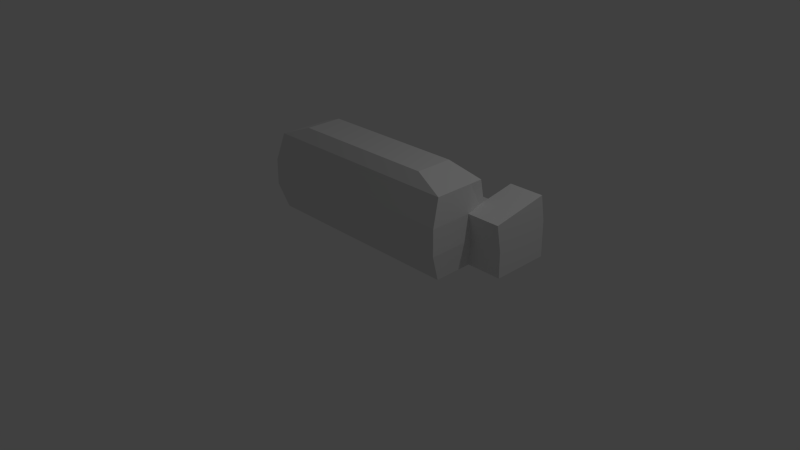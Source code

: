 # Source: futuresofa.blend  (saved by Blender 2.69.0; exported with 4.5.12 LTS)
import bpy
from mathutils import Matrix  # noqa: F401  (used for matrix-valued properties, if any)

bpy.ops.wm.read_factory_settings(use_empty=True)
scene = bpy.context.scene
scene.name = 'Scene'

# ---- collections
col_collection_1 = bpy.data.collections.new('Collection 1'); scene.collection.children.link(col_collection_1)

# ---- materials (node trees are filled in below, after node groups)
mat_material = bpy.data.materials.new('Material')
mat_material.alpha_threshold = 0.0
mat_material.use_transparent_shadow = False
mat_material.roughness = 0.5
mat_material.line_color = (0.0, 0.0, 0.0, 1.0)

# ---- material node trees

# ---- world
world_world = bpy.data.worlds.new('World'); scene.world = world_world
world_world.color = (0.05088, 0.05088, 0.05088)
world_world.use_sun_shadow = False
world_world.sun_shadow_jitter_overblur = 0.0
world_world.cycles.sampling_method = 'MANUAL'
world_world.cycles.sample_map_resolution = 256

# ---- cameras
cam_camera = bpy.data.cameras.new('Camera')
cam_camera.clip_end = 100.0
cam_camera.lens = 35.0
cam_camera.sensor_width = 32.0
cam_camera.sensor_height = 18.0
cam_camera.ortho_scale = 7.314
cam_camera.dof.focus_distance = 0.0
cam_camera.dof.aperture_fstop = 128.0

# ---- lights
light_lamp = bpy.data.lights.new('Lamp', 'POINT')
light_lamp.transmission_factor = 0.0
light_lamp.cutoff_distance = 30.0
light_lamp.energy = 100.0
light_lamp.shadow_buffer_clip_start = 1.001
light_lamp.shadow_soft_size = 0.1
light_lamp.shadow_maximum_resolution = 0.006
light_lamp.use_absolute_resolution = True
light_lamp.cycles.use_multiple_importance_sampling = False

# ---- meshes
me_cube = bpy.data.meshes.new('Cube')
me_cube.from_pydata([(1.435, 0.9933, -0.7251), (1.435, -0.2932, -0.7251), (-1.369, -0.2932, -0.7251), (-1.369, 0.9933, -0.7251), (1.023, 0.3001, 0.4645), (1.023, -0.192, 0.4645), (-0.964, -0.192, 0.4645), (-0.964, 0.3001, 0.4645), (1.435, 0.05402, -0.7251), (0.01236, 0.9933, -0.7251), (1.435, 0.504, -0.2303), (0.01236, -0.2932, -0.7251), (1.464, -0.4, -0.03365), (-1.369, 0.05402, -0.7251), (-1.411, -0.4, -0.03365), (-1.369, 0.504, -0.2303), (1.023, 0.05402, 0.4645), (0.01477, 0.3001, 0.4645), (0.01477, -0.192, 0.4645), (-0.964, 0.05402, 0.4645), (0.01236, 0.05402, -0.7251), (0.01477, 0.05402, 0.4645), (1.464, 0.05402, -0.03365), (0.01236, -0.4, -0.03365), (-1.411, 0.05402, -0.03365), (0.01236, 0.504, -0.2303), (1.435, -0.1196, -0.7251), (-0.3333, 0.9933, -0.7251), (1.435, 0.4012, 0.3121), (-0.3333, -0.2932, -0.7251), (1.435, -0.2932, 0.3121), (-1.369, 0.2276, -0.7251), (-1.369, -0.2932, 0.3121), (-1.369, 0.4012, 0.3121), (1.023, -0.06901, 0.4645), (-0.2302, 0.3001, 0.4645), (-0.2302, -0.192, 0.4645), (-0.964, 0.1771, 0.4645), (1.435, 0.2276, -0.7251), (0.3581, 0.9933, -0.7251), (1.435, 0.9933, -0.2504), (0.3581, -0.2932, -0.7251), (1.466, -0.4028, -0.3793), (-1.369, -0.1196, -0.7251), (-1.42, -0.4028, -0.3793), (-1.369, 0.9933, -0.2504), (1.023, 0.1771, 0.4645), (0.2598, 0.3001, 0.4645), (0.2598, -0.192, 0.4645), (-0.964, -0.06901, 0.4645), (-0.3333, 0.05402, -0.7251), (0.3581, 0.05402, -0.7251), (0.01236, 0.2276, -0.7251), (0.01236, -0.1196, -0.7251), (0.01477, -0.06901, 0.4645), (0.01477, 0.1771, 0.4645), (0.2598, 0.05402, 0.4645), (-0.2302, 0.05402, 0.4645), (1.464, -0.1196, -0.03365), (1.464, 0.2276, -0.03365), (1.466, 0.05402, -0.3793), (1.435, 0.05402, 0.3121), (-0.3333, -0.4, -0.03365), (0.3581, -0.4, -0.03365), (0.01236, -0.4028, -0.3793), (0.01236, -0.2932, 0.3121), (-1.411, 0.2276, -0.03365), (-1.411, -0.1196, -0.03365), (-1.42, 0.05402, -0.3793), (-1.369, 0.05402, 0.3121), (-0.3333, 0.504, -0.2303), (0.3581, 0.504, -0.2303), (0.01236, 0.4012, 0.3121), (0.01236, 0.9933, -0.2504), (-0.3333, -0.1196, -0.7251), (-0.2302, -0.06901, 0.4645), (1.435, -0.1196, 0.3121), (-0.3333, -0.2932, 0.3121), (-1.369, 0.2276, 0.3121), (-0.3333, 0.9933, -0.2504), (-0.3333, 0.2276, -0.7251), (0.3581, 0.2276, -0.7251), (0.3581, -0.1196, -0.7251), (0.2598, -0.06901, 0.4645), (0.2598, 0.1771, 0.4645), (-0.2302, 0.1771, 0.4645), (1.466, -0.1196, -0.3793), (1.466, 0.2276, -0.3793), (1.435, 0.2276, 0.3121), (-0.3333, -0.4028, -0.3793), (0.3581, -0.4028, -0.3793), (0.3581, -0.2932, 0.3121), (-1.42, 0.2276, -0.3793), (-1.42, -0.1196, -0.3793), (-1.369, -0.1196, 0.3121), (-0.3333, 0.4012, 0.3121), (0.3581, 0.4012, 0.3121), (0.3581, 0.9933, -0.2504), (1.903, 0.9933, -0.7251), (1.903, 0.2276, -0.7251), (1.903, 0.9933, -0.2504), (1.903, 0.2276, -0.3793), (1.435, 0.9352, 0.09494), (1.435, 0.1695, -0.03403), (1.903, 0.9352, 0.09494), (1.903, 0.1695, -0.03403), (-1.515, 0.9933, -0.7251), (-1.515, 0.2276, -0.7251), (-1.515, 0.9933, -0.2504), (-1.515, 0.2276, -0.3793), (-1.369, 0.9372, 0.08325), (-1.369, 0.1714, -0.04572), (-1.515, 0.9372, 0.08325), (-1.515, 0.1714, -0.04572)], [], [(74, 29, 2, 43), (75, 49, 6, 36), (76, 34, 5, 30), (77, 36, 6, 32), (78, 37, 7, 33), (79, 27, 3, 45), (80, 50, 13, 31), (81, 51, 20, 52), (82, 41, 11, 53), (83, 54, 18, 48), (84, 55, 21, 56), (85, 37, 19, 57), (86, 58, 12, 42), (87, 59, 22, 60), (88, 46, 16, 61), (89, 62, 14, 44), (90, 63, 23, 64), (91, 48, 18, 65), (92, 66, 15, 45), (93, 67, 24, 68), (94, 49, 19, 69), (95, 70, 15, 33), (96, 71, 25, 72), (97, 39, 9, 73), (50, 74, 43, 13), (20, 53, 74, 50), (53, 11, 29, 74), (54, 75, 36, 18), (21, 57, 75, 54), (57, 19, 49, 75), (58, 76, 30, 12), (22, 61, 76, 58), (61, 16, 34, 76), (62, 77, 32, 14), (23, 65, 77, 62), (65, 18, 36, 77), (66, 78, 33, 15), (24, 69, 78, 66), (69, 19, 37, 78), (70, 79, 45, 15), (25, 73, 79, 70), (73, 9, 27, 79), (27, 80, 31, 3), (9, 52, 80, 27), (52, 20, 50, 80), (39, 81, 52, 9), (0, 38, 81, 39), (38, 8, 51, 81), (51, 82, 53, 20), (8, 26, 82, 51), (26, 1, 41, 82), (34, 83, 48, 5), (16, 56, 83, 34), (56, 21, 54, 83), (46, 84, 56, 16), (4, 47, 84, 46), (47, 17, 55, 84), (55, 85, 57, 21), (17, 35, 85, 55), (35, 7, 37, 85), (26, 86, 42, 1), (8, 60, 86, 26), (60, 22, 58, 86), (38, 87, 60, 8), (87, 38, 99, 101), (40, 10, 59, 87), (59, 88, 61, 22), (10, 28, 88, 59), (28, 4, 46, 88), (29, 89, 44, 2), (11, 64, 89, 29), (64, 23, 62, 89), (41, 90, 64, 11), (1, 42, 90, 41), (42, 12, 63, 90), (63, 91, 65, 23), (12, 30, 91, 63), (30, 5, 48, 91), (31, 92, 109, 107), (13, 68, 92, 31), (68, 24, 66, 92), (43, 93, 68, 13), (2, 44, 93, 43), (44, 14, 67, 93), (67, 94, 69, 24), (14, 32, 94, 67), (32, 6, 49, 94), (35, 95, 33, 7), (17, 72, 95, 35), (72, 25, 70, 95), (47, 96, 72, 17), (4, 28, 96, 47), (28, 10, 71, 96), (71, 97, 73, 25), (10, 40, 97, 71), (40, 0, 39, 97), (98, 100, 101, 99), (100, 40, 102, 104), (0, 40, 100, 98), (38, 0, 98, 99), (102, 103, 105, 104), (87, 101, 105, 103), (101, 100, 104, 105), (40, 87, 103, 102), (107, 109, 108, 106), (45, 108, 112, 110), (45, 3, 106, 108), (3, 31, 107, 106), (111, 110, 112, 113), (109, 92, 111, 113), (108, 109, 113, 112), (92, 45, 110, 111)])
me_cube.materials.append(mat_material)
me_cube.use_remesh_preserve_volume = False
me_cube.use_remesh_preserve_attributes = False
me_cube.use_mirror_vertex_groups = False
me_cube.update()

# ---- objects
ob_cube = bpy.data.objects.new('Cube', me_cube)
ob_lamp = bpy.data.objects.new('Lamp', light_lamp)
ob_camera = bpy.data.objects.new('Camera', cam_camera)

# ---- transforms, parenting, visibility, modifiers, constraints
ob_cube.location = (0.0, 0.0, 1.053)
ob_cube.lock_rotations_4d = False
ob_cube.empty_display_type = 'ARROWS'
ob_cube.lineart.crease_threshold = 0.0
ob_lamp.location = (4.076, 1.005, 5.904)
ob_lamp.rotation_euler = (0.6503, 0.05522, 1.866)
ob_lamp.lock_rotations_4d = False
ob_lamp.empty_display_type = 'ARROWS'
ob_lamp.color = (0.0, 0.0, 0.0, 0.0)
ob_lamp.lineart.crease_threshold = 0.0
ob_camera.location = (7.481, -6.508, 5.344)
ob_camera.rotation_euler = (1.109, 0.01082, 0.8149)
ob_camera.lock_rotations_4d = False
ob_camera.empty_display_type = 'ARROWS'
ob_camera.color = (0.0, 0.0, 0.0, 0.0)
ob_camera.display_type = 'WIRE'
ob_camera.lineart.crease_threshold = 0.0

# ---- collection membership
col_collection_1.objects.link(ob_cube)
col_collection_1.objects.link(ob_lamp)
col_collection_1.objects.link(ob_camera)

# ---- scene / render settings (as saved in the file)
scene.camera = ob_camera
scene.frame_start = 1; scene.frame_end = 250; scene.frame_set(1)
scene.render.engine = 'BLENDER_EEVEE_NEXT'
scene.render.image_settings.compression = 90
scene.render.resolution_percentage = 50
scene.render.dither_intensity = 0.0
scene.cycles.use_denoising = False
scene.cycles.samples = 10
scene.cycles.sampling_pattern = 'TABULATED_SOBOL'
scene.cycles.light_sampling_threshold = 0.0
scene.cycles.use_adaptive_sampling = False
scene.cycles.use_light_tree = False
scene.cycles.blur_glossy = 0.0
scene.cycles.volume_bounces = 1
scene.cycles.pixel_filter_type = 'GAUSSIAN'
scene.cycles.sample_clamp_indirect = 0.0
scene.view_settings.view_transform = 'Standard'
bpy.context.view_layer.update()
